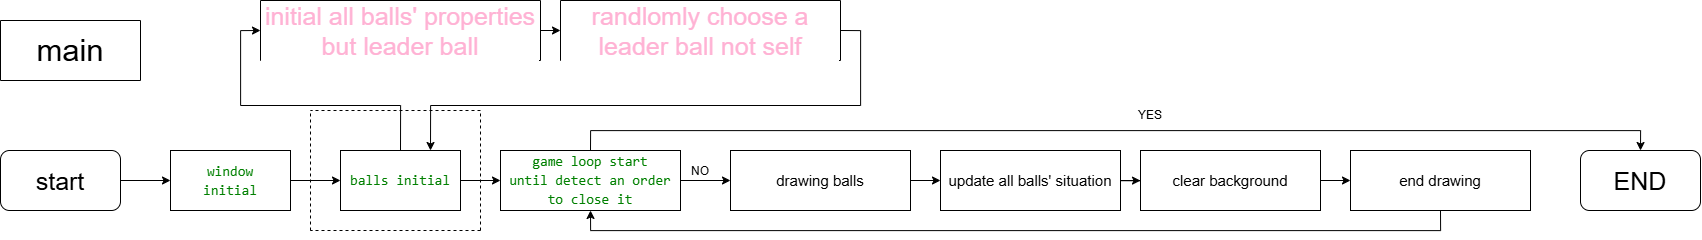

The diagram above was exported from draw.io. Its source (the exported page's mxGraphModel, read from the mxfile embedded in the PNG):
<mxGraphModel dx="1853" dy="1191" grid="1" gridSize="10" guides="1" tooltips="1" connect="1" arrows="1" fold="1" page="1" pageScale="1" pageWidth="827" pageHeight="1169" math="0" shadow="0">
  <root>
    <mxCell id="0" />
    <mxCell id="1" parent="0" />
    <mxCell id="_FExsWsvUEREYYseVQfq-2" value="main" style="swimlane;fontStyle=0;childLayout=stackLayout;horizontal=1;startSize=60;horizontalStack=0;resizeParent=1;resizeParentMax=0;resizeLast=0;collapsible=1;marginBottom=0;whiteSpace=wrap;html=1;fontSize=31;" parent="1" vertex="1">
      <mxGeometry x="40" y="50" width="140" height="60" as="geometry" />
    </mxCell>
    <mxCell id="_FExsWsvUEREYYseVQfq-11" style="edgeStyle=orthogonalEdgeStyle;rounded=0;orthogonalLoop=1;jettySize=auto;html=1;exitX=1;exitY=0.5;exitDx=0;exitDy=0;entryX=0;entryY=0.5;entryDx=0;entryDy=0;" parent="1" source="_FExsWsvUEREYYseVQfq-6" target="_FExsWsvUEREYYseVQfq-7" edge="1">
      <mxGeometry relative="1" as="geometry" />
    </mxCell>
    <mxCell id="_FExsWsvUEREYYseVQfq-6" value="start" style="rounded=1;whiteSpace=wrap;html=1;fontSize=25;" parent="1" vertex="1">
      <mxGeometry x="40" y="180" width="120" height="60" as="geometry" />
    </mxCell>
    <mxCell id="_FExsWsvUEREYYseVQfq-12" style="edgeStyle=orthogonalEdgeStyle;rounded=0;orthogonalLoop=1;jettySize=auto;html=1;exitX=1;exitY=0.5;exitDx=0;exitDy=0;" parent="1" source="_FExsWsvUEREYYseVQfq-7" target="_FExsWsvUEREYYseVQfq-8" edge="1">
      <mxGeometry relative="1" as="geometry" />
    </mxCell>
    <mxCell id="_FExsWsvUEREYYseVQfq-7" value="&lt;div style=&quot;color: rgb(59, 59, 59); background-color: rgb(255, 255, 255); font-family: Consolas, &amp;quot;Courier New&amp;quot;, monospace; font-size: 14px; line-height: 19px; white-space: pre;&quot;&gt;&lt;span style=&quot;color: light-dark(rgb(0, 128, 0), rgb(80, 190, 80)); background-color: light-dark(rgb(255, 255, 255), rgb(18, 18, 18));&quot;&gt;window&lt;/span&gt;&lt;/div&gt;&lt;div style=&quot;color: rgb(59, 59, 59); background-color: rgb(255, 255, 255); font-family: Consolas, &amp;quot;Courier New&amp;quot;, monospace; font-size: 14px; line-height: 19px; white-space: pre;&quot;&gt;&lt;span style=&quot;color: light-dark(rgb(0, 128, 0), rgb(80, 190, 80)); background-color: light-dark(rgb(255, 255, 255), rgb(18, 18, 18));&quot;&gt;initial&lt;/span&gt;&lt;/div&gt;" style="rounded=0;whiteSpace=wrap;html=1;fontSize=15;" parent="1" vertex="1">
      <mxGeometry x="210" y="180" width="120" height="60" as="geometry" />
    </mxCell>
    <mxCell id="_FExsWsvUEREYYseVQfq-13" style="edgeStyle=orthogonalEdgeStyle;rounded=0;orthogonalLoop=1;jettySize=auto;html=1;exitX=1;exitY=0.5;exitDx=0;exitDy=0;entryX=0;entryY=0.5;entryDx=0;entryDy=0;" parent="1" source="_FExsWsvUEREYYseVQfq-8" target="_FExsWsvUEREYYseVQfq-9" edge="1">
      <mxGeometry relative="1" as="geometry" />
    </mxCell>
    <mxCell id="_FExsWsvUEREYYseVQfq-29" style="edgeStyle=orthogonalEdgeStyle;rounded=0;orthogonalLoop=1;jettySize=auto;html=1;exitX=0.5;exitY=0;exitDx=0;exitDy=0;entryX=0;entryY=0.5;entryDx=0;entryDy=0;" parent="1" source="_FExsWsvUEREYYseVQfq-8" target="_FExsWsvUEREYYseVQfq-26" edge="1">
      <mxGeometry relative="1" as="geometry" />
    </mxCell>
    <mxCell id="_FExsWsvUEREYYseVQfq-8" value="&lt;div style=&quot;background-color: rgb(255, 255, 255); font-family: Consolas, &amp;quot;Courier New&amp;quot;, monospace; font-size: 14px; line-height: 19px; white-space: pre; color: rgb(59, 59, 59);&quot;&gt;&lt;font color=&quot;#008000&quot;&gt;balls initial&lt;/font&gt;&lt;/div&gt;" style="rounded=0;whiteSpace=wrap;html=1;fontSize=15;" parent="1" vertex="1">
      <mxGeometry x="380" y="180" width="120" height="60" as="geometry" />
    </mxCell>
    <mxCell id="_FExsWsvUEREYYseVQfq-14" style="edgeStyle=orthogonalEdgeStyle;rounded=0;orthogonalLoop=1;jettySize=auto;html=1;exitX=1;exitY=0.5;exitDx=0;exitDy=0;entryX=0;entryY=0.5;entryDx=0;entryDy=0;" parent="1" source="_FExsWsvUEREYYseVQfq-9" target="_FExsWsvUEREYYseVQfq-10" edge="1">
      <mxGeometry relative="1" as="geometry" />
    </mxCell>
    <mxCell id="nSzZ46cfqoZKkcQny16d-10" style="edgeStyle=orthogonalEdgeStyle;rounded=0;orthogonalLoop=1;jettySize=auto;html=1;exitX=0.5;exitY=0;exitDx=0;exitDy=0;entryX=0.5;entryY=0;entryDx=0;entryDy=0;" edge="1" parent="1" source="_FExsWsvUEREYYseVQfq-9" target="_FExsWsvUEREYYseVQfq-15">
      <mxGeometry relative="1" as="geometry" />
    </mxCell>
    <mxCell id="_FExsWsvUEREYYseVQfq-9" value="&lt;div style=&quot;background-color: rgb(255, 255, 255); font-family: Consolas, &amp;quot;Courier New&amp;quot;, monospace; font-size: 14px; line-height: 19px; white-space: pre; color: rgb(59, 59, 59);&quot;&gt;&lt;font color=&quot;#008000&quot;&gt;game loop start&lt;/font&gt;&lt;/div&gt;&lt;div style=&quot;background-color: rgb(255, 255, 255); font-family: Consolas, &amp;quot;Courier New&amp;quot;, monospace; font-size: 14px; line-height: 19px; white-space: pre; color: rgb(59, 59, 59);&quot;&gt;&lt;font color=&quot;#008000&quot;&gt;until detect an order&lt;/font&gt;&lt;/div&gt;&lt;div style=&quot;background-color: rgb(255, 255, 255); font-family: Consolas, &amp;quot;Courier New&amp;quot;, monospace; font-size: 14px; line-height: 19px; white-space: pre; color: rgb(59, 59, 59);&quot;&gt;&lt;font color=&quot;#008000&quot;&gt;to close it&lt;/font&gt;&lt;/div&gt;" style="rounded=0;whiteSpace=wrap;html=1;fontSize=15;" parent="1" vertex="1">
      <mxGeometry x="540" y="180" width="180" height="60" as="geometry" />
    </mxCell>
    <mxCell id="nSzZ46cfqoZKkcQny16d-6" style="edgeStyle=orthogonalEdgeStyle;rounded=0;orthogonalLoop=1;jettySize=auto;html=1;exitX=1;exitY=0.5;exitDx=0;exitDy=0;entryX=0;entryY=0.5;entryDx=0;entryDy=0;" edge="1" parent="1" source="_FExsWsvUEREYYseVQfq-10" target="nSzZ46cfqoZKkcQny16d-3">
      <mxGeometry relative="1" as="geometry" />
    </mxCell>
    <mxCell id="_FExsWsvUEREYYseVQfq-10" value="drawing balls" style="rounded=0;whiteSpace=wrap;html=1;fontSize=15;" parent="1" vertex="1">
      <mxGeometry x="770" y="180" width="180" height="60" as="geometry" />
    </mxCell>
    <mxCell id="_FExsWsvUEREYYseVQfq-15" value="END" style="rounded=1;whiteSpace=wrap;html=1;fontSize=25;" parent="1" vertex="1">
      <mxGeometry x="1620" y="180" width="120" height="60" as="geometry" />
    </mxCell>
    <mxCell id="_FExsWsvUEREYYseVQfq-19" value="" style="endArrow=none;dashed=1;html=1;rounded=0;" parent="1" edge="1">
      <mxGeometry width="50" height="50" relative="1" as="geometry">
        <mxPoint x="350" y="260" as="sourcePoint" />
        <mxPoint x="350" y="140" as="targetPoint" />
      </mxGeometry>
    </mxCell>
    <mxCell id="_FExsWsvUEREYYseVQfq-20" value="" style="endArrow=none;dashed=1;html=1;rounded=0;" parent="1" edge="1">
      <mxGeometry width="50" height="50" relative="1" as="geometry">
        <mxPoint x="520" y="260" as="sourcePoint" />
        <mxPoint x="520" y="140" as="targetPoint" />
      </mxGeometry>
    </mxCell>
    <mxCell id="nSzZ46cfqoZKkcQny16d-14" style="edgeStyle=orthogonalEdgeStyle;rounded=0;orthogonalLoop=1;jettySize=auto;html=1;exitX=1;exitY=0.5;exitDx=0;exitDy=0;entryX=0;entryY=0.5;entryDx=0;entryDy=0;" edge="1" parent="1" source="_FExsWsvUEREYYseVQfq-26" target="nSzZ46cfqoZKkcQny16d-13">
      <mxGeometry relative="1" as="geometry" />
    </mxCell>
    <mxCell id="_FExsWsvUEREYYseVQfq-26" value="initial all balls' properties but leader ball" style="swimlane;fontStyle=0;childLayout=stackLayout;horizontal=1;startSize=60;horizontalStack=0;resizeParent=1;resizeParentMax=0;resizeLast=0;collapsible=1;marginBottom=0;whiteSpace=wrap;html=1;fontSize=25;labelBackgroundColor=default;fontColor=#FFB2D4;" parent="1" vertex="1">
      <mxGeometry x="300" y="30" width="280" height="60" as="geometry" />
    </mxCell>
    <mxCell id="nSzZ46cfqoZKkcQny16d-1" value="" style="endArrow=none;dashed=1;html=1;rounded=0;" edge="1" parent="1">
      <mxGeometry width="50" height="50" relative="1" as="geometry">
        <mxPoint x="520" y="260" as="sourcePoint" />
        <mxPoint x="350" y="260" as="targetPoint" />
      </mxGeometry>
    </mxCell>
    <mxCell id="nSzZ46cfqoZKkcQny16d-2" value="" style="endArrow=none;dashed=1;html=1;rounded=0;" edge="1" parent="1">
      <mxGeometry width="50" height="50" relative="1" as="geometry">
        <mxPoint x="520" y="140" as="sourcePoint" />
        <mxPoint x="350" y="140" as="targetPoint" />
      </mxGeometry>
    </mxCell>
    <mxCell id="nSzZ46cfqoZKkcQny16d-7" style="edgeStyle=orthogonalEdgeStyle;rounded=0;orthogonalLoop=1;jettySize=auto;html=1;exitX=1;exitY=0.5;exitDx=0;exitDy=0;" edge="1" parent="1" source="nSzZ46cfqoZKkcQny16d-3" target="nSzZ46cfqoZKkcQny16d-4">
      <mxGeometry relative="1" as="geometry" />
    </mxCell>
    <mxCell id="nSzZ46cfqoZKkcQny16d-3" value="update all balls' situation" style="rounded=0;whiteSpace=wrap;html=1;fontSize=15;" vertex="1" parent="1">
      <mxGeometry x="980" y="180" width="180" height="60" as="geometry" />
    </mxCell>
    <mxCell id="nSzZ46cfqoZKkcQny16d-8" style="edgeStyle=orthogonalEdgeStyle;rounded=0;orthogonalLoop=1;jettySize=auto;html=1;exitX=1;exitY=0.5;exitDx=0;exitDy=0;entryX=0;entryY=0.5;entryDx=0;entryDy=0;" edge="1" parent="1" source="nSzZ46cfqoZKkcQny16d-4" target="nSzZ46cfqoZKkcQny16d-5">
      <mxGeometry relative="1" as="geometry" />
    </mxCell>
    <mxCell id="nSzZ46cfqoZKkcQny16d-4" value="clear background" style="rounded=0;whiteSpace=wrap;html=1;fontSize=15;" vertex="1" parent="1">
      <mxGeometry x="1180" y="180" width="180" height="60" as="geometry" />
    </mxCell>
    <mxCell id="nSzZ46cfqoZKkcQny16d-9" style="edgeStyle=orthogonalEdgeStyle;rounded=0;orthogonalLoop=1;jettySize=auto;html=1;exitX=0.5;exitY=1;exitDx=0;exitDy=0;entryX=0.5;entryY=1;entryDx=0;entryDy=0;" edge="1" parent="1" source="nSzZ46cfqoZKkcQny16d-5" target="_FExsWsvUEREYYseVQfq-9">
      <mxGeometry relative="1" as="geometry" />
    </mxCell>
    <mxCell id="nSzZ46cfqoZKkcQny16d-5" value="end drawing" style="rounded=0;whiteSpace=wrap;html=1;fontSize=15;" vertex="1" parent="1">
      <mxGeometry x="1390" y="180" width="180" height="60" as="geometry" />
    </mxCell>
    <mxCell id="nSzZ46cfqoZKkcQny16d-11" value="YES" style="text;html=1;whiteSpace=wrap;strokeColor=none;fillColor=none;align=center;verticalAlign=middle;rounded=0;" vertex="1" parent="1">
      <mxGeometry x="1160" y="130" width="60" height="30" as="geometry" />
    </mxCell>
    <mxCell id="nSzZ46cfqoZKkcQny16d-12" value="NO" style="text;html=1;whiteSpace=wrap;strokeColor=none;fillColor=none;align=center;verticalAlign=middle;rounded=0;" vertex="1" parent="1">
      <mxGeometry x="710" y="186" width="60" height="30" as="geometry" />
    </mxCell>
    <mxCell id="nSzZ46cfqoZKkcQny16d-15" style="edgeStyle=orthogonalEdgeStyle;rounded=0;orthogonalLoop=1;jettySize=auto;html=1;exitX=1;exitY=0.5;exitDx=0;exitDy=0;entryX=0.75;entryY=0;entryDx=0;entryDy=0;" edge="1" parent="1" source="nSzZ46cfqoZKkcQny16d-13" target="_FExsWsvUEREYYseVQfq-8">
      <mxGeometry relative="1" as="geometry" />
    </mxCell>
    <mxCell id="nSzZ46cfqoZKkcQny16d-13" value="randlomly choose a leader ball not self" style="swimlane;fontStyle=0;childLayout=stackLayout;horizontal=1;startSize=60;horizontalStack=0;resizeParent=1;resizeParentMax=0;resizeLast=0;collapsible=1;marginBottom=0;whiteSpace=wrap;html=1;fontSize=25;labelBackgroundColor=default;fontColor=#FFB2D4;" vertex="1" parent="1">
      <mxGeometry x="600" y="30" width="280" height="60" as="geometry" />
    </mxCell>
  </root>
</mxGraphModel>